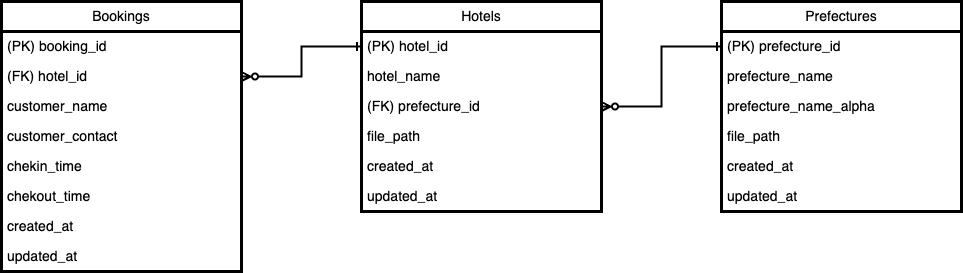

The diagram above was exported from draw.io. Its source (the exported page's mxGraphModel, read from the mxfile embedded in the PNG):
<mxGraphModel dx="1268" dy="668" grid="1" gridSize="10" guides="1" tooltips="1" connect="1" arrows="1" fold="1" page="0" pageScale="1" pageWidth="827" pageHeight="1169" background="#ffffff" math="0" shadow="0">
  <root>
    <mxCell id="ZLV6lab1o6krFEtX43Qy-0" />
    <mxCell id="ZLV6lab1o6krFEtX43Qy-1" parent="ZLV6lab1o6krFEtX43Qy-0" />
    <mxCell id="QjPI-vqJ7RIOL_jYWk91-0" value="" style="group" vertex="1" connectable="0" parent="ZLV6lab1o6krFEtX43Qy-1">
      <mxGeometry x="-40" y="280" width="960" height="270" as="geometry" />
    </mxCell>
    <mxCell id="ZLV6lab1o6krFEtX43Qy-2" value="Hotels" style="swimlane;fontStyle=0;childLayout=stackLayout;horizontal=1;startSize=30;horizontalStack=0;resizeParent=1;resizeParentMax=0;resizeLast=0;collapsible=1;marginBottom=0;whiteSpace=wrap;html=1;fillColor=none;fontColor=#000000;strokeColor=#000000;strokeWidth=3;fontSize=14;" parent="QjPI-vqJ7RIOL_jYWk91-0" vertex="1">
      <mxGeometry x="360" width="240" height="210" as="geometry" />
    </mxCell>
    <mxCell id="ZLV6lab1o6krFEtX43Qy-3" value="&lt;font color=&quot;#000000&quot; style=&quot;font-size: 14px;&quot;&gt;(PK) hotel_id&lt;/font&gt;" style="text;strokeColor=none;fillColor=none;align=left;verticalAlign=middle;spacingLeft=4;spacingRight=4;overflow=hidden;points=[[0,0.5],[1,0.5]];portConstraint=eastwest;rotatable=0;whiteSpace=wrap;html=1;fontSize=14;" parent="ZLV6lab1o6krFEtX43Qy-2" vertex="1">
      <mxGeometry y="30" width="240" height="30" as="geometry" />
    </mxCell>
    <mxCell id="ZLV6lab1o6krFEtX43Qy-4" value="&lt;font color=&quot;#000000&quot; style=&quot;font-size: 14px;&quot;&gt;hotel_name&lt;/font&gt;" style="text;strokeColor=none;fillColor=none;align=left;verticalAlign=middle;spacingLeft=4;spacingRight=4;overflow=hidden;points=[[0,0.5],[1,0.5]];portConstraint=eastwest;rotatable=0;whiteSpace=wrap;html=1;fontSize=14;" parent="ZLV6lab1o6krFEtX43Qy-2" vertex="1">
      <mxGeometry y="60" width="240" height="30" as="geometry" />
    </mxCell>
    <mxCell id="ZLV6lab1o6krFEtX43Qy-5" value="&lt;font color=&quot;#000000&quot;&gt;(FK) prefecture_id&lt;/font&gt;" style="text;strokeColor=none;fillColor=none;align=left;verticalAlign=middle;spacingLeft=4;spacingRight=4;overflow=hidden;points=[[0,0.5],[1,0.5]];portConstraint=eastwest;rotatable=0;whiteSpace=wrap;html=1;fontSize=14;" parent="ZLV6lab1o6krFEtX43Qy-2" vertex="1">
      <mxGeometry y="90" width="240" height="30" as="geometry" />
    </mxCell>
    <mxCell id="ZLV6lab1o6krFEtX43Qy-6" value="&lt;font color=&quot;#000000&quot;&gt;file_path&lt;/font&gt;" style="text;strokeColor=none;fillColor=none;align=left;verticalAlign=middle;spacingLeft=4;spacingRight=4;overflow=hidden;points=[[0,0.5],[1,0.5]];portConstraint=eastwest;rotatable=0;whiteSpace=wrap;html=1;fontSize=14;" parent="ZLV6lab1o6krFEtX43Qy-2" vertex="1">
      <mxGeometry y="120" width="240" height="30" as="geometry" />
    </mxCell>
    <mxCell id="ZLV6lab1o6krFEtX43Qy-7" value="&lt;font color=&quot;#000000&quot;&gt;created_at&lt;/font&gt;" style="text;strokeColor=none;fillColor=none;align=left;verticalAlign=middle;spacingLeft=4;spacingRight=4;overflow=hidden;points=[[0,0.5],[1,0.5]];portConstraint=eastwest;rotatable=0;whiteSpace=wrap;html=1;fontSize=14;" parent="ZLV6lab1o6krFEtX43Qy-2" vertex="1">
      <mxGeometry y="150" width="240" height="30" as="geometry" />
    </mxCell>
    <mxCell id="ZLV6lab1o6krFEtX43Qy-8" value="&lt;font color=&quot;#000000&quot;&gt;updated_at&lt;/font&gt;" style="text;strokeColor=none;fillColor=none;align=left;verticalAlign=middle;spacingLeft=4;spacingRight=4;overflow=hidden;points=[[0,0.5],[1,0.5]];portConstraint=eastwest;rotatable=0;whiteSpace=wrap;html=1;fontSize=14;" parent="ZLV6lab1o6krFEtX43Qy-2" vertex="1">
      <mxGeometry y="180" width="240" height="30" as="geometry" />
    </mxCell>
    <mxCell id="ZLV6lab1o6krFEtX43Qy-15" style="edgeStyle=none;html=1;exitX=1;exitY=0.5;exitDx=0;exitDy=0;entryX=0;entryY=0.25;entryDx=0;entryDy=0;fontSize=14;fontColor=#000000;rounded=0;strokeColor=#000000;endArrow=ERone;endFill=0;strokeWidth=2;startArrow=ERzeroToMany;startFill=0;" parent="QjPI-vqJ7RIOL_jYWk91-0" source="ZLV6lab1o6krFEtX43Qy-5" edge="1">
      <mxGeometry relative="1" as="geometry">
        <Array as="points">
          <mxPoint x="660" y="105" />
          <mxPoint x="660" y="45" />
        </Array>
        <mxPoint x="720" y="45" as="targetPoint" />
      </mxGeometry>
    </mxCell>
    <mxCell id="oL4aNW-kUZdu1tzFusvD-0" value="Bookings" style="swimlane;fontStyle=0;childLayout=stackLayout;horizontal=1;startSize=30;horizontalStack=0;resizeParent=1;resizeParentMax=0;resizeLast=0;collapsible=1;marginBottom=0;whiteSpace=wrap;html=1;fillColor=none;fontColor=#000000;strokeColor=#000000;strokeWidth=3;fontSize=14;" parent="QjPI-vqJ7RIOL_jYWk91-0" vertex="1">
      <mxGeometry width="240" height="270" as="geometry" />
    </mxCell>
    <mxCell id="oL4aNW-kUZdu1tzFusvD-1" value="&lt;font color=&quot;#000000&quot; style=&quot;font-size: 14px;&quot;&gt;(PK) booking_id&lt;/font&gt;" style="text;strokeColor=none;fillColor=none;align=left;verticalAlign=middle;spacingLeft=4;spacingRight=4;overflow=hidden;points=[[0,0.5],[1,0.5]];portConstraint=eastwest;rotatable=0;whiteSpace=wrap;html=1;fontSize=14;" parent="oL4aNW-kUZdu1tzFusvD-0" vertex="1">
      <mxGeometry y="30" width="240" height="30" as="geometry" />
    </mxCell>
    <mxCell id="oL4aNW-kUZdu1tzFusvD-3" value="&lt;font color=&quot;#000000&quot;&gt;(FK) hotel_id&lt;/font&gt;" style="text;strokeColor=none;fillColor=none;align=left;verticalAlign=middle;spacingLeft=4;spacingRight=4;overflow=hidden;points=[[0,0.5],[1,0.5]];portConstraint=eastwest;rotatable=0;whiteSpace=wrap;html=1;fontSize=14;" parent="oL4aNW-kUZdu1tzFusvD-0" vertex="1">
      <mxGeometry y="60" width="240" height="30" as="geometry" />
    </mxCell>
    <mxCell id="oL4aNW-kUZdu1tzFusvD-4" value="&lt;font color=&quot;#000000&quot;&gt;customer_name&lt;br&gt;&lt;/font&gt;" style="text;strokeColor=none;fillColor=none;align=left;verticalAlign=middle;spacingLeft=4;spacingRight=4;overflow=hidden;points=[[0,0.5],[1,0.5]];portConstraint=eastwest;rotatable=0;whiteSpace=wrap;html=1;fontSize=14;" parent="oL4aNW-kUZdu1tzFusvD-0" vertex="1">
      <mxGeometry y="90" width="240" height="30" as="geometry" />
    </mxCell>
    <mxCell id="oL4aNW-kUZdu1tzFusvD-7" value="&lt;font color=&quot;#000000&quot;&gt;customer_contact&lt;br&gt;&lt;/font&gt;" style="text;strokeColor=none;fillColor=none;align=left;verticalAlign=middle;spacingLeft=4;spacingRight=4;overflow=hidden;points=[[0,0.5],[1,0.5]];portConstraint=eastwest;rotatable=0;whiteSpace=wrap;html=1;fontSize=14;" parent="oL4aNW-kUZdu1tzFusvD-0" vertex="1">
      <mxGeometry y="120" width="240" height="30" as="geometry" />
    </mxCell>
    <mxCell id="oL4aNW-kUZdu1tzFusvD-8" value="&lt;font color=&quot;#000000&quot;&gt;chekin_time&lt;br&gt;&lt;/font&gt;" style="text;strokeColor=none;fillColor=none;align=left;verticalAlign=middle;spacingLeft=4;spacingRight=4;overflow=hidden;points=[[0,0.5],[1,0.5]];portConstraint=eastwest;rotatable=0;whiteSpace=wrap;html=1;fontSize=14;" parent="oL4aNW-kUZdu1tzFusvD-0" vertex="1">
      <mxGeometry y="150" width="240" height="30" as="geometry" />
    </mxCell>
    <mxCell id="oL4aNW-kUZdu1tzFusvD-9" value="&lt;font color=&quot;#000000&quot;&gt;chekout_time&lt;br&gt;&lt;/font&gt;" style="text;strokeColor=none;fillColor=none;align=left;verticalAlign=middle;spacingLeft=4;spacingRight=4;overflow=hidden;points=[[0,0.5],[1,0.5]];portConstraint=eastwest;rotatable=0;whiteSpace=wrap;html=1;fontSize=14;" parent="oL4aNW-kUZdu1tzFusvD-0" vertex="1">
      <mxGeometry y="180" width="240" height="30" as="geometry" />
    </mxCell>
    <mxCell id="oL4aNW-kUZdu1tzFusvD-5" value="&lt;font color=&quot;#000000&quot;&gt;created_at&lt;/font&gt;" style="text;strokeColor=none;fillColor=none;align=left;verticalAlign=middle;spacingLeft=4;spacingRight=4;overflow=hidden;points=[[0,0.5],[1,0.5]];portConstraint=eastwest;rotatable=0;whiteSpace=wrap;html=1;fontSize=14;" parent="oL4aNW-kUZdu1tzFusvD-0" vertex="1">
      <mxGeometry y="210" width="240" height="30" as="geometry" />
    </mxCell>
    <mxCell id="oL4aNW-kUZdu1tzFusvD-6" value="&lt;font color=&quot;#000000&quot;&gt;updated_at&lt;/font&gt;" style="text;strokeColor=none;fillColor=none;align=left;verticalAlign=middle;spacingLeft=4;spacingRight=4;overflow=hidden;points=[[0,0.5],[1,0.5]];portConstraint=eastwest;rotatable=0;whiteSpace=wrap;html=1;fontSize=14;" parent="oL4aNW-kUZdu1tzFusvD-0" vertex="1">
      <mxGeometry y="240" width="240" height="30" as="geometry" />
    </mxCell>
    <mxCell id="oL4aNW-kUZdu1tzFusvD-10" style="edgeStyle=none;rounded=0;html=1;exitX=1;exitY=0.5;exitDx=0;exitDy=0;entryX=0;entryY=0.5;entryDx=0;entryDy=0;strokeColor=#000000;strokeWidth=2;fontSize=14;fontColor=#000000;startArrow=ERzeroToMany;startFill=0;endArrow=ERone;endFill=0;" parent="QjPI-vqJ7RIOL_jYWk91-0" source="oL4aNW-kUZdu1tzFusvD-3" target="ZLV6lab1o6krFEtX43Qy-3" edge="1">
      <mxGeometry relative="1" as="geometry">
        <Array as="points">
          <mxPoint x="300" y="75" />
          <mxPoint x="300" y="45" />
        </Array>
      </mxGeometry>
    </mxCell>
    <mxCell id="kfG62rtQxSc69EC0aff9-0" value="Prefectures" style="swimlane;fontStyle=0;childLayout=stackLayout;horizontal=1;startSize=30;horizontalStack=0;resizeParent=1;resizeParentMax=0;resizeLast=0;collapsible=1;marginBottom=0;whiteSpace=wrap;html=1;fillColor=none;fontColor=#000000;strokeColor=#000000;strokeWidth=3;fontSize=14;" parent="QjPI-vqJ7RIOL_jYWk91-0" vertex="1">
      <mxGeometry x="720" width="240" height="210" as="geometry" />
    </mxCell>
    <mxCell id="kfG62rtQxSc69EC0aff9-1" value="&lt;font color=&quot;#000000&quot;&gt;(PK) prefecture_id&lt;/font&gt;" style="text;strokeColor=none;fillColor=none;align=left;verticalAlign=middle;spacingLeft=4;spacingRight=4;overflow=hidden;points=[[0,0.5],[1,0.5]];portConstraint=eastwest;rotatable=0;whiteSpace=wrap;html=1;fontSize=14;" parent="kfG62rtQxSc69EC0aff9-0" vertex="1">
      <mxGeometry y="30" width="240" height="30" as="geometry" />
    </mxCell>
    <mxCell id="kfG62rtQxSc69EC0aff9-2" value="&lt;font color=&quot;#000000&quot; style=&quot;font-size: 14px;&quot;&gt;prefecture_name&lt;/font&gt;" style="text;strokeColor=none;fillColor=none;align=left;verticalAlign=middle;spacingLeft=4;spacingRight=4;overflow=hidden;points=[[0,0.5],[1,0.5]];portConstraint=eastwest;rotatable=0;whiteSpace=wrap;html=1;fontSize=14;" parent="kfG62rtQxSc69EC0aff9-0" vertex="1">
      <mxGeometry y="60" width="240" height="30" as="geometry" />
    </mxCell>
    <mxCell id="kfG62rtQxSc69EC0aff9-3" value="&lt;font color=&quot;#000000&quot; style=&quot;font-size: 14px;&quot;&gt;prefecture_name_alpha&lt;/font&gt;" style="text;strokeColor=none;fillColor=none;align=left;verticalAlign=middle;spacingLeft=4;spacingRight=4;overflow=hidden;points=[[0,0.5],[1,0.5]];portConstraint=eastwest;rotatable=0;whiteSpace=wrap;html=1;fontSize=14;" parent="kfG62rtQxSc69EC0aff9-0" vertex="1">
      <mxGeometry y="90" width="240" height="30" as="geometry" />
    </mxCell>
    <mxCell id="kfG62rtQxSc69EC0aff9-4" value="&lt;font color=&quot;#000000&quot;&gt;file_path&lt;/font&gt;" style="text;strokeColor=none;fillColor=none;align=left;verticalAlign=middle;spacingLeft=4;spacingRight=4;overflow=hidden;points=[[0,0.5],[1,0.5]];portConstraint=eastwest;rotatable=0;whiteSpace=wrap;html=1;fontSize=14;" parent="kfG62rtQxSc69EC0aff9-0" vertex="1">
      <mxGeometry y="120" width="240" height="30" as="geometry" />
    </mxCell>
    <mxCell id="kfG62rtQxSc69EC0aff9-5" value="&lt;font color=&quot;#000000&quot;&gt;created_at&lt;/font&gt;" style="text;strokeColor=none;fillColor=none;align=left;verticalAlign=middle;spacingLeft=4;spacingRight=4;overflow=hidden;points=[[0,0.5],[1,0.5]];portConstraint=eastwest;rotatable=0;whiteSpace=wrap;html=1;fontSize=14;" parent="kfG62rtQxSc69EC0aff9-0" vertex="1">
      <mxGeometry y="150" width="240" height="30" as="geometry" />
    </mxCell>
    <mxCell id="kfG62rtQxSc69EC0aff9-6" value="&lt;font color=&quot;#000000&quot;&gt;updated_at&lt;/font&gt;" style="text;strokeColor=none;fillColor=none;align=left;verticalAlign=middle;spacingLeft=4;spacingRight=4;overflow=hidden;points=[[0,0.5],[1,0.5]];portConstraint=eastwest;rotatable=0;whiteSpace=wrap;html=1;fontSize=14;" parent="kfG62rtQxSc69EC0aff9-0" vertex="1">
      <mxGeometry y="180" width="240" height="30" as="geometry" />
    </mxCell>
  </root>
</mxGraphModel>